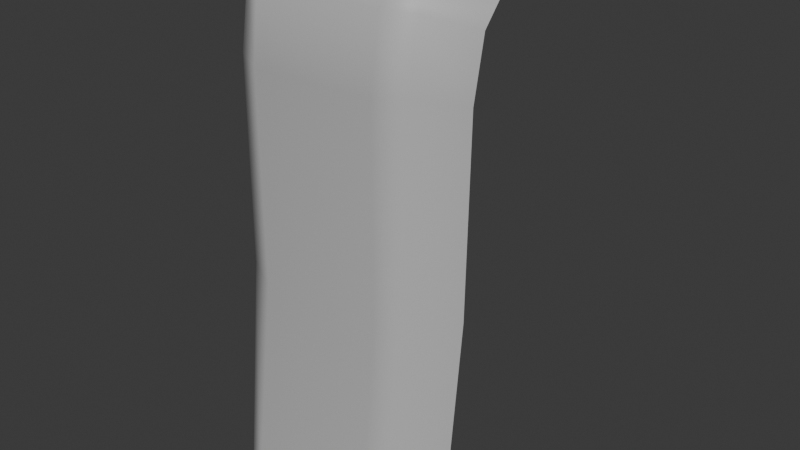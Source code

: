 # Source: SM_Waterfall_Mesh_01.blend  (saved by Blender 4.5.88; exported with 4.5.12 LTS)
import bpy
from mathutils import Matrix  # noqa: F401  (used for matrix-valued properties, if any)

bpy.ops.wm.read_factory_settings(use_empty=True)
scene = bpy.context.scene
scene.name = 'Scene'

# ---- collections
col_sm_waterfall_mesh_01 = bpy.data.collections.new('SM_Waterfall_Mesh_01'); scene.collection.children.link(col_sm_waterfall_mesh_01)

# ---- materials (node trees are filled in below, after node groups)
mat_lambert2 = bpy.data.materials.new('lambert2')
mat_lambert2.diffuse_color = (0.5, 0.5, 0.5, 1.0)
mat_lambert2.roughness = 0.5528

# ---- material node trees
mat_lambert2.use_nodes = True; mat_lambert2.node_tree.nodes.clear()
_N = mat_lambert2.node_tree.nodes; _L = mat_lambert2.node_tree.links
n0 = _N.new('ShaderNodeBsdfPrincipled'); n0.name = 'Principled BSDF'; n0.location = (-200, 100)
n0.inputs[0].default_value = (0.5, 0.5, 0.5, 1.0)
n0.inputs[2].default_value = 0.5528
n0.inputs[27].default_value = (0.0, 0.0, 0.0, 1.0)
n0.inputs[28].default_value = 1.0
n1 = _N.new('ShaderNodeOutputMaterial'); n1.name = 'Material Output'; n1.location = (200, 100)
n2 = _N.new('ShaderNodeNormalMap'); n2.name = 'Normal Map'; n2.location = (-600, -600)
n2.label = 'Normal/Map'
_L.new(n0.outputs[0], n1.inputs[0])
_L.new(n2.outputs[0], n0.inputs[5])
n1.is_active_output = True

# ---- world
world_world = bpy.data.worlds.new('World'); scene.world = world_world
world_world.use_nodes = True; world_world.node_tree.nodes.clear()
_N = world_world.node_tree.nodes; _L = world_world.node_tree.links
n0 = _N.new('ShaderNodeOutputWorld'); n0.name = 'World Output'; n0.location = (200, 100)
n1 = _N.new('ShaderNodeBackground'); n1.name = 'Background'; n1.location = (-200, 100)
n1.inputs[0].default_value = (0.05088, 0.05088, 0.05088, 1.0)
_L.new(n1.outputs[0], n0.inputs[0])
n0.is_active_output = True
world_world.color = (0.05088, 0.05088, 0.05088)
world_world.sun_shadow_jitter_overblur = 0.0

# ---- meshes
me_mesh = bpy.data.meshes.new('Mesh')
me_mesh.from_pydata([(-140.9, -634.9, 17.24), (140.9, -634.9, 17.89), (-140.9, -126.3, -18.2), (140.9, -124.7, -17.76), (-140.9, -359.8, -13.6), (140.9, -356.9, -12.77), (-140.9, -21.07, -61.49), (140.9, -21.07, -61.49), (-140.9, -54.23, -32.34), (140.9, -54.23, -32.34), (-140.9, -21.07, -140.0), (140.9, -21.07, -140.0), (-84.57, -634.9, 77.38), (-84.57, -370.1, 44.64), (-84.57, -117.6, 45.4), (-84.57, -33.16, 34.73), (-84.57, 0.0, 0.0), (-84.57, 0.0, -163.2), (-84.57, -29.94, -239.7), (-112.8, -634.9, 61.96), (-112.8, -356.2, 35.07), (-112.8, -110.9, 33.81), (-112.8, -33.16, 21.26), (-112.8, 0.0, -7.883), (-112.8, 0.0, -148.3), (-117.2, -29.94, -220.6), (70.47, -634.9, 78.0), (70.47, -365.5, 45.92), (70.47, -115.4, 46.02), (70.47, -33.16, 34.73), (70.47, 0.0, 0.0), (70.47, 0.0, -163.2), (70.47, -29.94, -239.7), (105.7, -634.9, 62.92), (105.7, -351.6, 36.38), (105.7, -108.6, 34.44), (105.7, -33.16, 21.26), (105.7, 0.0, -7.883), (105.7, 0.0, -148.3), (110.2, -29.94, -220.6)], [], [(10, 24, 25), (4, 20, 21, 2), (0, 19, 20, 4), (8, 22, 23, 6), (2, 21, 22, 8), (6, 23, 24, 10), (27, 13, 12, 26), (28, 14, 13, 27), (29, 15, 14, 28), (30, 16, 15, 29), (31, 17, 16, 30), (32, 18, 17, 31), (20, 19, 12, 13), (21, 20, 13, 14), (22, 21, 14, 15), (23, 22, 15, 16), (24, 23, 16, 17), (25, 24, 17, 18), (27, 26, 33, 34), (28, 27, 34, 35), (29, 28, 35, 36), (30, 29, 36, 37), (31, 30, 37, 38), (32, 31, 38, 39), (34, 33, 1, 5), (35, 34, 5, 3), (36, 35, 3, 9), (37, 36, 9, 7), (38, 37, 7, 11), (39, 38, 11)])
me_mesh.polygons.foreach_set('use_smooth', [True] * 30)
_k = set([(0, 4), (0, 19), (1, 5), (1, 33), (2, 4), (2, 8), (3, 5), (3, 9), (6, 8), (6, 10), (7, 9), (7, 11), (10, 25), (11, 39), (12, 19), (12, 26), (18, 25), (18, 32), (26, 33), (32, 39)])
me_mesh.attributes.new('sharp_edge', 'BOOLEAN', 'EDGE').data.foreach_set('value', [ (min(e.vertices), max(e.vertices)) in _k for e in me_mesh.edges])
_uv = me_mesh.uv_layers.new(name='map1')
_uv.uv.foreach_set('vector', [0.0, 0.875, 0.1, 0.875, 0.1, 1.0, 0.0, 0.25, 0.1, 0.25, 0.1, 0.5, 0.0, 0.5, 0.0, 0.0, 0.1, 0.0, 0.1, 0.25, 0.0, 0.25, 0.0, 0.625, 0.1, 0.625, 0.1, 0.75, 0.0, 0.75, 0.0, 0.5, 0.1, 0.5, 0.1, 0.625, 0.0, 0.625, 0.0, 0.75, 0.1, 0.75, 0.1, 0.875, 0.0, 0.875, 0.75, 0.25, 0.2, 0.25, 0.2, 0.0, 0.75, 0.0, 0.75, 0.5, 0.2, 0.5, 0.2, 0.25, 0.75, 0.25, 0.75, 0.625, 0.2, 0.625, 0.2, 0.5, 0.75, 0.5, 0.75, 0.75, 0.2, 0.75, 0.2, 0.625, 0.75, 0.625, 0.75, 0.875, 0.2, 0.875, 0.2, 0.75, 0.75, 0.75, 0.75, 1.0, 0.2, 1.0, 0.2, 0.875, 0.75, 0.875, 0.1, 0.25, 0.1, 0.0, 0.2, 0.0, 0.2, 0.25, 0.1, 0.5, 0.1, 0.25, 0.2, 0.25, 0.2, 0.5, 0.1, 0.625, 0.1, 0.5, 0.2, 0.5, 0.2, 0.625, 0.1, 0.75, 0.1, 0.625, 0.2, 0.625, 0.2, 0.75, 0.1, 0.875, 0.1, 0.75, 0.2, 0.75, 0.2, 0.875, 0.1, 1.0, 0.1, 0.875, 0.2, 0.875, 0.2, 1.0, 0.75, 0.25, 0.75, 0.0, 0.875, 0.0, 0.875, 0.25, 0.75, 0.5, 0.75, 0.25, 0.875, 0.25, 0.875, 0.5, 0.75, 0.625, 0.75, 0.5, 0.875, 0.5, 0.875, 0.625, 0.75, 0.75, 0.75, 0.625, 0.875, 0.625, 0.875, 0.75, 0.75, 0.875, 0.75, 0.75, 0.875, 0.75, 0.875, 0.875, 0.75, 1.0, 0.75, 0.875, 0.875, 0.875, 0.875, 1.0, 0.875, 0.25, 0.875, 0.0, 1.0, 0.0, 1.0, 0.25, 0.875, 0.5, 0.875, 0.25, 1.0, 0.25, 1.0, 0.5, 0.875, 0.625, 0.875, 0.5, 1.0, 0.5, 1.0, 0.625, 0.875, 0.75, 0.875, 0.625, 1.0, 0.625, 1.0, 0.75, 0.875, 0.875, 0.875, 0.75, 1.0, 0.75, 1.0, 0.875, 0.875, 1.0, 0.875, 0.875, 1.0, 0.875])
me_mesh.materials.append(mat_lambert2)
me_mesh.update()
me_mesh.normals_split_custom_set([tuple(v) for v in zip(*[iter([-0.6076, 0.7926, -0.05178, -0.2792, 0.9559, -0.09122, -0.2506, 0.9011, -0.3537, -0.8643, 0.03107, 0.502, -0.7298, 0.03522, 0.6828, -0.7347, 0.03512, 0.6775, -0.8774, 0.02214, 0.4792, -0.8558, 0.05365, 0.5146, -0.7121, 0.07476, 0.6981, -0.7298, 0.03522, 0.6828, -0.8643, 0.03107, 0.502, -0.8957, 0.1671, 0.4121, -0.7385, 0.2514, 0.6257, -0.442, 0.8712, 0.2136, -0.7034, 0.7047, 0.09293, -0.8774, 0.02214, 0.4792, -0.7347, 0.03512, 0.6775, -0.7385, 0.2514, 0.6257, -0.8957, 0.1671, 0.4121, -0.7034, 0.7047, 0.09293, -0.442, 0.8712, 0.2136, -0.2792, 0.9559, -0.09122, -0.6076, 0.7926, -0.05178, 0.05451, 0.06213, 0.9966, -0.06904, 0.06414, 0.9956, -0.06899, 0.1185, 0.9906, 0.05413, 0.1175, 0.9916, 0.05372, 0.03223, 0.998, -0.06566, 0.03056, 0.9974, -0.06904, 0.06414, 0.9956, 0.05451, 0.06213, 0.9966, 0.05244, 0.3602, 0.9314, -0.05861, 0.3584, 0.9317, -0.06566, 0.03056, 0.9974, 0.05372, 0.03223, 0.998, 0.01052, 0.9848, 0.1733, -0.01116, 0.9848, 0.1731, -0.05861, 0.3584, 0.9317, 0.05244, 0.3602, 0.9314, 0.01396, 0.9909, -0.1338, -0.01506, 0.9909, -0.1337, -0.01116, 0.9848, 0.1731, 0.01052, 0.9848, 0.1733, 0.02499, 0.9307, -0.365, -0.02427, 0.9308, -0.3647, -0.01506, 0.9909, -0.1337, 0.01396, 0.9909, -0.1338, -0.7298, 0.03522, 0.6828, -0.7121, 0.07476, 0.6981, -0.06899, 0.1185, 0.9906, -0.06904, 0.06414, 0.9956, -0.7347, 0.03512, 0.6775, -0.7298, 0.03522, 0.6828, -0.06904, 0.06414, 0.9956, -0.06566, 0.03056, 0.9974, -0.7385, 0.2514, 0.6257, -0.7347, 0.03512, 0.6775, -0.06566, 0.03056, 0.9974, -0.05861, 0.3584, 0.9317, -0.442, 0.8712, 0.2136, -0.7385, 0.2514, 0.6257, -0.05861, 0.3584, 0.9317, -0.01116, 0.9848, 0.1731, -0.2792, 0.9559, -0.09122, -0.442, 0.8712, 0.2136, -0.01116, 0.9848, 0.1731, -0.01506, 0.9909, -0.1337, -0.2506, 0.9011, -0.3537, -0.2792, 0.9559, -0.09122, -0.01506, 0.9909, -0.1337, -0.02427, 0.9308, -0.3647, 0.05451, 0.06213, 0.9966, 0.05413, 0.1175, 0.9916, 0.633, 0.08012, 0.77, 0.651, 0.04024, 0.758, 0.05372, 0.03223, 0.998, 0.05451, 0.06213, 0.9966, 0.651, 0.04024, 0.758, 0.6554, 0.04186, 0.7541, 0.05244, 0.3602, 0.9314, 0.05372, 0.03223, 0.998, 0.6554, 0.04186, 0.7541, 0.6621, 0.2848, 0.6932, 0.01052, 0.9848, 0.1733, 0.05244, 0.3602, 0.9314, 0.6621, 0.2848, 0.6932, 0.3732, 0.9008, 0.2218, 0.01396, 0.9909, -0.1338, 0.01052, 0.9848, 0.1733, 0.3732, 0.9008, 0.2218, 0.2332, 0.9676, -0.09702, 0.02499, 0.9307, -0.365, 0.01396, 0.9909, -0.1338, 0.2332, 0.9676, -0.09702, 0.2126, 0.9091, -0.3583, 0.651, 0.04024, 0.758, 0.633, 0.08012, 0.77, 0.8008, 0.06071, 0.5958, 0.8109, 0.03666, 0.5841, 0.6554, 0.04186, 0.7541, 0.651, 0.04024, 0.758, 0.8109, 0.03666, 0.5841, 0.8274, 0.02816, 0.561, 0.6621, 0.2848, 0.6932, 0.6554, 0.04186, 0.7541, 0.8274, 0.02816, 0.561, 0.85, 0.2031, 0.4861, 0.3732, 0.9008, 0.2218, 0.6621, 0.2848, 0.6932, 0.85, 0.2031, 0.4861, 0.624, 0.7742, 0.1059, 0.2332, 0.9676, -0.09702, 0.3732, 0.9008, 0.2218, 0.624, 0.7742, 0.1059, 0.522, 0.8511, -0.0555, 0.2126, 0.9091, -0.3583, 0.2332, 0.9676, -0.09702, 0.522, 0.8511, -0.0555])] * 3)])

# ---- objects
ob_sm_waterfall_mesh_01 = bpy.data.objects.new('SM_Waterfall_Mesh_01', me_mesh)

# ---- transforms, parenting, visibility, modifiers, constraints
ob_sm_waterfall_mesh_01.location = (0.0, 0.0, 0.0)
ob_sm_waterfall_mesh_01.rotation_euler = (1.571, -0.0, 0.0)
ob_sm_waterfall_mesh_01.scale = (0.01, 0.01, 0.01)
ob_sm_waterfall_mesh_01.color = (0.8, 0.8, 0.8, 1.0)

# ---- collection membership
col_sm_waterfall_mesh_01.objects.link(ob_sm_waterfall_mesh_01)

# ---- scene / render settings (as saved in the file)
scene.frame_start = 1; scene.frame_end = 250; scene.frame_set(1)
scene.render.engine = 'BLENDER_EEVEE_NEXT'
bpy.context.view_layer.update()

# ---- added for rendering (the .blend has no active camera and no usable light): camera, sun
cam_auto = bpy.data.cameras.new('AutoCamera')
cam_auto.lens = 50.0
cam_auto.sensor_width = 36.0
cam_auto.clip_end = 1000.0
ob_auto_camera = bpy.data.objects.new('AutoCamera', cam_auto)
scene.collection.objects.link(ob_auto_camera)
ob_auto_camera.location = (7.06739, -7.67222, 2.47958)
ob_auto_camera.rotation_euler = (1.09748, -7.21219e-08, 0.694738)
scene.camera = ob_auto_camera
light_auto_sun = bpy.data.lights.new('AutoSun', 'SUN')
light_auto_sun.energy = 3.0
light_auto_sun.angle = 0.0523599
ob_auto_sun = bpy.data.objects.new('AutoSun', light_auto_sun)
scene.collection.objects.link(ob_auto_sun)
ob_auto_sun.rotation_euler = (0.872665, 0.174533, 0.523599)
bpy.context.view_layer.update()
